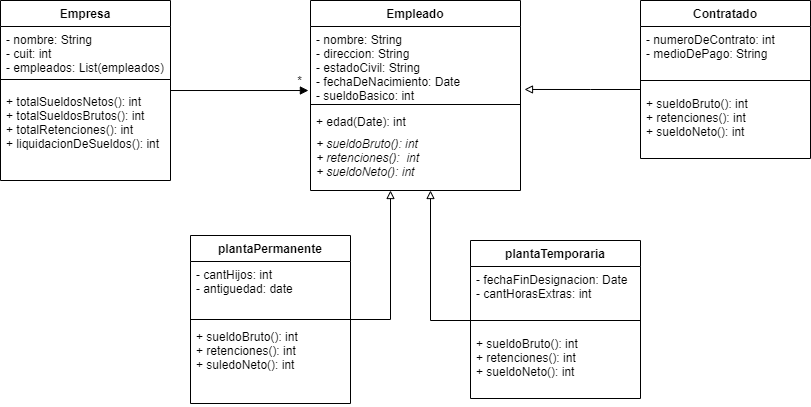

The diagram above was exported from draw.io. Its source (the exported page's mxGraphModel, read from the mxfile embedded in the PNG):
<mxGraphModel dx="868" dy="482" grid="1" gridSize="10" guides="1" tooltips="1" connect="1" arrows="1" fold="1" page="1" pageScale="1" pageWidth="827" pageHeight="1169" math="0" shadow="0">
  <root>
    <mxCell id="0" />
    <mxCell id="1" parent="0" />
    <mxCell id="zszQ-OofbFE6hPvBupOq-9" value="Empleado" style="swimlane;fontStyle=1;align=center;verticalAlign=top;childLayout=stackLayout;horizontal=1;startSize=26;horizontalStack=0;resizeParent=1;resizeParentMax=0;resizeLast=0;collapsible=1;marginBottom=0;" parent="1" vertex="1">
      <mxGeometry x="320" y="40" width="210" height="190" as="geometry" />
    </mxCell>
    <mxCell id="zszQ-OofbFE6hPvBupOq-10" value="- nombre: String&#10;- direccion: String&#10;- estadoCivil: String&#10;- fechaDeNacimiento: Date&#10;- sueldoBasico: int" style="text;strokeColor=none;fillColor=none;align=left;verticalAlign=top;spacingLeft=4;spacingRight=4;overflow=hidden;rotatable=0;points=[[0,0.5],[1,0.5]];portConstraint=eastwest;" parent="zszQ-OofbFE6hPvBupOq-9" vertex="1">
      <mxGeometry y="26" width="210" height="74" as="geometry" />
    </mxCell>
    <mxCell id="zszQ-OofbFE6hPvBupOq-11" value="" style="line;strokeWidth=1;fillColor=none;align=left;verticalAlign=middle;spacingTop=-1;spacingLeft=3;spacingRight=3;rotatable=0;labelPosition=right;points=[];portConstraint=eastwest;" parent="zszQ-OofbFE6hPvBupOq-9" vertex="1">
      <mxGeometry y="100" width="210" height="8" as="geometry" />
    </mxCell>
    <mxCell id="zszQ-OofbFE6hPvBupOq-12" value="+ edad(Date): int" style="text;strokeColor=none;fillColor=none;align=left;verticalAlign=top;spacingLeft=4;spacingRight=4;overflow=hidden;rotatable=0;points=[[0,0.5],[1,0.5]];portConstraint=eastwest;fontStyle=0" parent="zszQ-OofbFE6hPvBupOq-9" vertex="1">
      <mxGeometry y="108" width="210" height="22" as="geometry" />
    </mxCell>
    <mxCell id="ThpxEnEjahR9kGANo0Yi-23" value="+ sueldoBruto(): int&#10;+ retenciones():  int&#10;+ sueldoNeto(): int" style="text;strokeColor=none;fillColor=none;align=left;verticalAlign=top;spacingLeft=4;spacingRight=4;overflow=hidden;rotatable=0;points=[[0,0.5],[1,0.5]];portConstraint=eastwest;fontStyle=2" parent="zszQ-OofbFE6hPvBupOq-9" vertex="1">
      <mxGeometry y="130" width="210" height="60" as="geometry" />
    </mxCell>
    <mxCell id="YoBZ7mg58BAf3eit-A6y-1" value="*" style="text;html=1;align=center;verticalAlign=middle;resizable=0;points=[];autosize=1;" parent="1" vertex="1">
      <mxGeometry x="299" y="110" width="20" height="20" as="geometry" />
    </mxCell>
    <mxCell id="ThpxEnEjahR9kGANo0Yi-16" style="edgeStyle=orthogonalEdgeStyle;rounded=0;orthogonalLoop=1;jettySize=auto;html=1;endArrow=block;endFill=0;" parent="1" source="ThpxEnEjahR9kGANo0Yi-1" edge="1">
      <mxGeometry relative="1" as="geometry">
        <mxPoint x="400" y="230" as="targetPoint" />
      </mxGeometry>
    </mxCell>
    <mxCell id="ThpxEnEjahR9kGANo0Yi-17" style="edgeStyle=orthogonalEdgeStyle;rounded=0;orthogonalLoop=1;jettySize=auto;html=1;endArrow=block;endFill=0;" parent="1" source="ThpxEnEjahR9kGANo0Yi-10" edge="1">
      <mxGeometry relative="1" as="geometry">
        <mxPoint x="440" y="230" as="targetPoint" />
        <Array as="points">
          <mxPoint x="440" y="360" />
        </Array>
      </mxGeometry>
    </mxCell>
    <mxCell id="ThpxEnEjahR9kGANo0Yi-10" value="plantaTemporaria" style="swimlane;fontStyle=1;align=center;verticalAlign=top;childLayout=stackLayout;horizontal=1;startSize=26;horizontalStack=0;resizeParent=1;resizeParentMax=0;resizeLast=0;collapsible=1;marginBottom=0;" parent="1" vertex="1">
      <mxGeometry x="480" y="280" width="170" height="158" as="geometry" />
    </mxCell>
    <mxCell id="ThpxEnEjahR9kGANo0Yi-11" value="- fechaFinDesignacion: Date&#10;- cantHorasExtras: int" style="text;strokeColor=none;fillColor=none;align=left;verticalAlign=top;spacingLeft=4;spacingRight=4;overflow=hidden;rotatable=0;points=[[0,0.5],[1,0.5]];portConstraint=eastwest;" parent="ThpxEnEjahR9kGANo0Yi-10" vertex="1">
      <mxGeometry y="26" width="170" height="44" as="geometry" />
    </mxCell>
    <mxCell id="ThpxEnEjahR9kGANo0Yi-12" value="" style="line;strokeWidth=1;fillColor=none;align=left;verticalAlign=middle;spacingTop=-1;spacingLeft=3;spacingRight=3;rotatable=0;labelPosition=right;points=[];portConstraint=eastwest;" parent="ThpxEnEjahR9kGANo0Yi-10" vertex="1">
      <mxGeometry y="70" width="170" height="20" as="geometry" />
    </mxCell>
    <mxCell id="ThpxEnEjahR9kGANo0Yi-13" value="+ sueldoBruto(): int&#10;+ retenciones(): int&#10;+ sueldoNeto(): int&#10;" style="text;strokeColor=none;fillColor=none;align=left;verticalAlign=top;spacingLeft=4;spacingRight=4;overflow=hidden;rotatable=0;points=[[0,0.5],[1,0.5]];portConstraint=eastwest;" parent="ThpxEnEjahR9kGANo0Yi-10" vertex="1">
      <mxGeometry y="90" width="170" height="68" as="geometry" />
    </mxCell>
    <mxCell id="ThpxEnEjahR9kGANo0Yi-1" value="plantaPermanente" style="swimlane;fontStyle=1;align=center;verticalAlign=top;childLayout=stackLayout;horizontal=1;startSize=26;horizontalStack=0;resizeParent=1;resizeParentMax=0;resizeLast=0;collapsible=1;marginBottom=0;" parent="1" vertex="1">
      <mxGeometry x="200" y="275" width="160" height="168" as="geometry" />
    </mxCell>
    <mxCell id="ThpxEnEjahR9kGANo0Yi-2" value="- cantHijos: int&#10;- antiguedad: date&#10;" style="text;strokeColor=none;fillColor=none;align=left;verticalAlign=top;spacingLeft=4;spacingRight=4;overflow=hidden;rotatable=0;points=[[0,0.5],[1,0.5]];portConstraint=eastwest;" parent="ThpxEnEjahR9kGANo0Yi-1" vertex="1">
      <mxGeometry y="26" width="160" height="54" as="geometry" />
    </mxCell>
    <mxCell id="ThpxEnEjahR9kGANo0Yi-3" value="" style="line;strokeWidth=1;fillColor=none;align=left;verticalAlign=middle;spacingTop=-1;spacingLeft=3;spacingRight=3;rotatable=0;labelPosition=right;points=[];portConstraint=eastwest;" parent="ThpxEnEjahR9kGANo0Yi-1" vertex="1">
      <mxGeometry y="80" width="160" height="8" as="geometry" />
    </mxCell>
    <mxCell id="ThpxEnEjahR9kGANo0Yi-4" value="+ sueldoBruto(): int&#10;+ retenciones(): int&#10;+ suledoNeto(): int" style="text;strokeColor=none;fillColor=none;align=left;verticalAlign=top;spacingLeft=4;spacingRight=4;overflow=hidden;rotatable=0;points=[[0,0.5],[1,0.5]];portConstraint=eastwest;" parent="ThpxEnEjahR9kGANo0Yi-1" vertex="1">
      <mxGeometry y="88" width="160" height="80" as="geometry" />
    </mxCell>
    <mxCell id="ThpxEnEjahR9kGANo0Yi-19" style="edgeStyle=orthogonalEdgeStyle;rounded=0;orthogonalLoop=1;jettySize=auto;html=1;entryX=-0.01;entryY=0.865;entryDx=0;entryDy=0;entryPerimeter=0;endArrow=block;endFill=1;" parent="1" source="zszQ-OofbFE6hPvBupOq-1" target="zszQ-OofbFE6hPvBupOq-10" edge="1">
      <mxGeometry relative="1" as="geometry" />
    </mxCell>
    <mxCell id="zszQ-OofbFE6hPvBupOq-1" value="Empresa" style="swimlane;fontStyle=1;align=center;verticalAlign=top;childLayout=stackLayout;horizontal=1;startSize=26;horizontalStack=0;resizeParent=1;resizeParentMax=0;resizeLast=0;collapsible=1;marginBottom=0;" parent="1" vertex="1">
      <mxGeometry x="10" y="40" width="170" height="180" as="geometry" />
    </mxCell>
    <mxCell id="zszQ-OofbFE6hPvBupOq-2" value="- nombre: String&#10;- cuit: int&#10;- empleados: List(empleados)&#10;" style="text;strokeColor=none;fillColor=none;align=left;verticalAlign=top;spacingLeft=4;spacingRight=4;overflow=hidden;rotatable=0;points=[[0,0.5],[1,0.5]];portConstraint=eastwest;" parent="zszQ-OofbFE6hPvBupOq-1" vertex="1">
      <mxGeometry y="26" width="170" height="44" as="geometry" />
    </mxCell>
    <mxCell id="zszQ-OofbFE6hPvBupOq-3" value="" style="line;strokeWidth=1;fillColor=none;align=left;verticalAlign=middle;spacingTop=-1;spacingLeft=3;spacingRight=3;rotatable=0;labelPosition=right;points=[];portConstraint=eastwest;" parent="zszQ-OofbFE6hPvBupOq-1" vertex="1">
      <mxGeometry y="70" width="170" height="18" as="geometry" />
    </mxCell>
    <mxCell id="zszQ-OofbFE6hPvBupOq-4" value="+ totalSueldosNetos(): int&#10;+ totalSueldosBrutos(): int&#10;+ totalRetenciones(): int&#10;+ liquidacionDeSueldos(): int " style="text;strokeColor=none;fillColor=none;align=left;verticalAlign=top;spacingLeft=4;spacingRight=4;overflow=hidden;rotatable=0;points=[[0,0.5],[1,0.5]];portConstraint=eastwest;" parent="zszQ-OofbFE6hPvBupOq-1" vertex="1">
      <mxGeometry y="88" width="170" height="92" as="geometry" />
    </mxCell>
    <mxCell id="ThpxEnEjahR9kGANo0Yi-30" style="edgeStyle=orthogonalEdgeStyle;rounded=0;orthogonalLoop=1;jettySize=auto;html=1;entryX=1.019;entryY=0.851;entryDx=0;entryDy=0;entryPerimeter=0;endArrow=block;endFill=0;" parent="1" source="ThpxEnEjahR9kGANo0Yi-26" target="zszQ-OofbFE6hPvBupOq-10" edge="1">
      <mxGeometry relative="1" as="geometry">
        <Array as="points">
          <mxPoint x="600" y="129" />
          <mxPoint x="600" y="129" />
        </Array>
      </mxGeometry>
    </mxCell>
    <mxCell id="ThpxEnEjahR9kGANo0Yi-26" value="Contratado" style="swimlane;fontStyle=1;align=center;verticalAlign=top;childLayout=stackLayout;horizontal=1;startSize=26;horizontalStack=0;resizeParent=1;resizeParentMax=0;resizeLast=0;collapsible=1;marginBottom=0;" parent="1" vertex="1">
      <mxGeometry x="650" y="40" width="170" height="158" as="geometry" />
    </mxCell>
    <mxCell id="ThpxEnEjahR9kGANo0Yi-27" value="- numeroDeContrato: int&#10;- medioDePago: String" style="text;strokeColor=none;fillColor=none;align=left;verticalAlign=top;spacingLeft=4;spacingRight=4;overflow=hidden;rotatable=0;points=[[0,0.5],[1,0.5]];portConstraint=eastwest;" parent="ThpxEnEjahR9kGANo0Yi-26" vertex="1">
      <mxGeometry y="26" width="170" height="44" as="geometry" />
    </mxCell>
    <mxCell id="ThpxEnEjahR9kGANo0Yi-28" value="" style="line;strokeWidth=1;fillColor=none;align=left;verticalAlign=middle;spacingTop=-1;spacingLeft=3;spacingRight=3;rotatable=0;labelPosition=right;points=[];portConstraint=eastwest;" parent="ThpxEnEjahR9kGANo0Yi-26" vertex="1">
      <mxGeometry y="70" width="170" height="20" as="geometry" />
    </mxCell>
    <mxCell id="ThpxEnEjahR9kGANo0Yi-29" value="+ sueldoBruto(): int&#10;+ retenciones(): int&#10;+ sueldoNeto(): int&#10;" style="text;strokeColor=none;fillColor=none;align=left;verticalAlign=top;spacingLeft=4;spacingRight=4;overflow=hidden;rotatable=0;points=[[0,0.5],[1,0.5]];portConstraint=eastwest;" parent="ThpxEnEjahR9kGANo0Yi-26" vertex="1">
      <mxGeometry y="90" width="170" height="68" as="geometry" />
    </mxCell>
  </root>
</mxGraphModel>